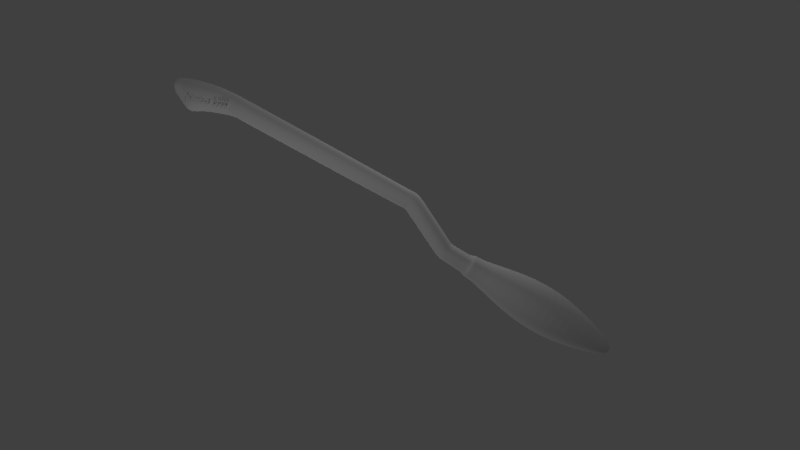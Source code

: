 # Source: Nimbus3002.blend  (saved by Blender 2.78.0; exported with 4.5.12 LTS)
import bpy
from mathutils import Matrix  # noqa: F401  (used for matrix-valued properties, if any)

bpy.ops.wm.read_factory_settings(use_empty=True)
scene = bpy.context.scene
scene.name = 'Scene'

# ---- collections
col_collection_1 = bpy.data.collections.new('Collection 1'); scene.collection.children.link(col_collection_1)

# ---- materials (node trees are filled in below, after node groups)
mat_grundmaterial = bpy.data.materials.new('Grundmaterial')
mat_grundmaterial.alpha_threshold = 0.0
mat_grundmaterial.use_transparent_shadow = False
mat_grundmaterial.roughness = 0.5
mat_grundmaterial.line_color = (0.0, 0.0, 0.0, 1.0)
mat_material_001 = bpy.data.materials.new('Material.001')
mat_material_001.alpha_threshold = 0.0
mat_material_001.use_transparent_shadow = False
mat_material_001.roughness = 0.5

# ---- material node trees

# ---- world
world_world = bpy.data.worlds.new('World'); scene.world = world_world
world_world.color = (0.05088, 0.05088, 0.05088)
world_world.use_sun_shadow = False
world_world.sun_shadow_jitter_overblur = 0.0
world_world.cycles.sampling_method = 'MANUAL'

# ---- cameras
cam_camera = bpy.data.cameras.new('Camera')
cam_camera.clip_end = 100.0
cam_camera.lens = 21.46
cam_camera.sensor_width = 32.0
cam_camera.sensor_height = 18.0
cam_camera.ortho_scale = 7.314
cam_camera.dof.focus_distance = 0.0
cam_camera.dof.aperture_fstop = 128.0

# ---- lights
light_lamp_003 = bpy.data.lights.new('Lamp.003', 'POINT')
light_lamp_003.transmission_factor = 0.0
light_lamp_003.cutoff_distance = 30.0
light_lamp_003.energy = 100.0
light_lamp_003.shadow_buffer_clip_start = 1.001
light_lamp_003.shadow_soft_size = 0.1
light_lamp_003.shadow_maximum_resolution = 0.006
light_lamp_003.use_absolute_resolution = True
light_lamp_002 = bpy.data.lights.new('Lamp.002', 'POINT')
light_lamp_002.transmission_factor = 0.0
light_lamp_002.cutoff_distance = 30.0
light_lamp_002.energy = 100.0
light_lamp_002.shadow_buffer_clip_start = 1.001
light_lamp_002.shadow_soft_size = 0.1
light_lamp_002.shadow_maximum_resolution = 0.006
light_lamp_002.use_absolute_resolution = True
light_lamp_001 = bpy.data.lights.new('Lamp.001', 'POINT')
light_lamp_001.transmission_factor = 0.0
light_lamp_001.cutoff_distance = 30.0
light_lamp_001.energy = 100.0
light_lamp_001.shadow_buffer_clip_start = 1.001
light_lamp_001.shadow_soft_size = 0.1
light_lamp_001.shadow_maximum_resolution = 0.006
light_lamp_001.use_absolute_resolution = True
light_lamp = bpy.data.lights.new('Lamp', 'POINT')
light_lamp.transmission_factor = 0.0
light_lamp.cutoff_distance = 30.0
light_lamp.energy = 100.0
light_lamp.shadow_buffer_clip_start = 1.001
light_lamp.shadow_soft_size = 0.1
light_lamp.shadow_maximum_resolution = 0.006
light_lamp.use_absolute_resolution = True

# ---- meshes
me_cube_001 = bpy.data.meshes.new('Cube.001')
me_cube_001.from_pydata([(0.1475, -0.178, 0.7837), (0.1356, -1.092, 1.262), (-0.1371, -1.091, 1.259), (-0.1484, -0.1761, 0.7818), (0.1475, -0.06839, 1.057), (0.1356, -0.9446, 1.529), (-0.1371, -0.945, 1.533), (-0.1458, -0.07011, 1.051), (-0.006401, -0.207, 0.7036), (-0.006262, -1.134, 1.191), (-0.006401, -0.03746, 1.139), (-0.006262, -0.9003, 1.62), (0.1918, -0.1222, 0.9129), (0.1764, -1.02, 1.397), (-0.1896, -1.02, 1.397), (-0.2054, -0.1222, 0.9129), (0.1476, -0.1555, 0.7793), (0.1363, -3.63, 2.643), (0.1475, -0.178, 0.7837), (-0.1484, -0.1761, 0.7818), (0.1475, -0.06839, 1.057), (-0.1458, -0.07011, 1.051), (-0.006401, -0.207, 0.7036), (-0.006401, -0.03746, 1.139), (0.1918, -0.1222, 0.9129), (-0.2054, -0.1222, 0.9129), (0.1477, -0.1356, 0.7673), (-0.1483, -0.154, 0.777), (0.1476, 0.01201, 1.022), (-0.1457, 0.009052, 1.017), (-0.006296, -0.2015, 0.7076), (-0.006296, 0.06024, 1.095), (0.1919, -0.07242, 0.8929), (-0.2053, -0.07242, 0.8929), (0.1478, -0.1048, 0.7436), (-0.1482, -0.1344, 0.7648), (0.1477, 0.05901, 0.9887), (-0.1456, 0.05546, 0.9838), (-0.00622, -0.1896, 0.7015), (-0.00622, 0.1154, 1.055), (0.192, -0.03985, 0.8705), (-0.2052, -0.03985, 0.8705), (0.1479, -0.07732, 0.7124), (-0.1481, -0.104, 0.7409), (0.1478, 0.1226, 0.9312), (-0.1455, 0.1183, 0.9269), (-0.006102, -0.1686, 0.6872), (-0.006102, 0.1888, 0.988), (0.1921, 0.00614, 0.8302), (-0.2051, 0.006141, 0.8302), (0.1769, 0.5294, -0.1935), (-0.148, -0.07684, 0.7097), (0.1479, 0.1686, 0.8749), (-0.1454, 0.1639, 0.8711), (-0.005994, -0.1468, 0.6631), (-0.005994, 0.2405, 0.9244), (0.1922, 0.04215, 0.7868), (-0.205, 0.04215, 0.7868), (0.177, 0.5768, -0.2615), (-0.171, 0.5299, -0.1962), (0.1769, 0.7753, -0.03105), (-0.1679, 0.7706, -0.03485), (-0.004067, 0.46, -0.2429), (-0.004067, 0.8472, 0.01841), (0.229, 0.6489, -0.1192), (-0.238, 0.6489, -0.1192), (0.1772, 0.6513, -0.3376), (-0.1709, 0.5778, -0.2641), (0.177, 0.7922, -0.0603), (-0.1678, 0.7882, -0.06483), (-0.003935, 0.5166, -0.3217), (-0.003935, 0.8549, 0.0004549), (0.2291, 0.6822, -0.1682), (-0.2379, 0.6822, -0.1682), (0.1773, 0.7121, -0.3822), (-0.1707, 0.6527, -0.34), (0.1772, 0.828, -0.1017), (-0.1676, 0.8248, -0.1069), (-0.003753, 0.6026, -0.4075), (-0.003753, 0.879, -0.0309), (0.2293, 0.7387, -0.2273), (-0.2377, 0.7387, -0.2273), (0.1784, 1.139, -0.6493), (-0.1705, 0.7137, -0.3844), (0.1773, 0.8673, -0.1316), (-0.1675, 0.8646, -0.137), (-0.003612, 0.6697, -0.456), (-0.003612, 0.9118, -0.05651), (0.2294, 0.7894, -0.2646), (-0.2375, 0.7894, -0.2646), (0.2239, 1.132, -0.6816), (-0.1695, 1.141, -0.6515), (0.1784, 1.294, -0.3987), (-0.1664, 1.292, -0.4041), (-0.002523, 1.097, -0.7232), (-0.002523, 1.339, -0.3236), (0.2305, 1.216, -0.5317), (-0.2365, 1.216, -0.5317), (0.2242, 1.243, -0.7495), (-0.2129, 1.134, -0.6844), (0.2239, 1.326, -0.3669), (-0.2091, 1.323, -0.3737), (-0.003314, 1.078, -0.7744), (-0.003314, 1.382, -0.2727), (0.2893, 1.229, -0.5339), (-0.2971, 1.229, -0.5339), (0.2395, 1.363, -0.8376), (-0.2127, 1.245, -0.7523), (0.2242, 1.438, -0.4348), (-0.2088, 1.434, -0.4416), (-0.003021, 1.19, -0.8423), (-0.003021, 1.493, -0.3405), (0.2896, 1.34, -0.6018), (-0.2968, 1.34, -0.6018), (0.2645, 1.481, -0.933), (-0.2267, 1.366, -0.8406), (0.2395, 1.571, -0.5016), (-0.2226, 1.568, -0.5089), (-0.00297, 1.307, -0.9366), (-0.00297, 1.631, -0.401), (0.3094, 1.467, -0.6799), (-0.3165, 1.467, -0.6799), (0.2933, 1.588, -1.025), (-0.25, 1.484, -0.9363), (0.2645, 1.711, -0.5624), (-0.2455, 1.707, -0.5704), (-0.003096, 1.419, -1.042), (-0.003096, 1.777, -0.4514), (0.3416, 1.596, -0.7591), (-0.3491, 1.596, -0.7591), (0.5648, 2.713, -1.968), (-0.277, 1.59, -1.029), (0.2933, 1.842, -0.6143), (-0.2719, 1.838, -0.6231), (-0.003321, 1.518, -1.146), (-0.003321, 1.915, -0.4912), (0.3787, 1.714, -0.8323), (-0.3868, 1.714, -0.8323), (-0.531, 2.718, -1.975), (0.5648, 3.202, -1.179), (-0.5213, 3.193, -1.196), (-0.005114, 2.58, -2.201), (-0.005114, 3.342, -0.9422), (0.729, 2.956, -1.598), (-0.7421, 2.956, -1.598), (0.1653, 4.354, -2.585), (-0.1403, 4.356, -2.587), (0.1653, 4.491, -2.365), (-0.1376, 4.488, -2.37), (0.006351, 4.317, -2.65), (0.006351, 4.53, -2.299), (0.211, 4.422, -2.482), (-0.1991, 4.422, -2.482), (0.006351, 4.422, -2.482), (0.1363, -3.598, 2.625), (-0.1376, -3.597, 2.622), (0.1363, -3.451, 2.891), (-0.1376, -3.451, 2.896), (-0.006181, -3.641, 2.553), (-0.006181, -3.407, 2.982), (0.1773, -3.527, 2.76), (-0.1904, -3.527, 2.76), (0.1223, -3.755, 2.685), (-0.1376, -3.629, 2.641), (0.1363, -3.51, 2.923), (-0.1376, -3.511, 2.927), (-0.00618, -3.666, 2.568), (-0.00618, -3.475, 3.018), (0.1773, -3.573, 2.785), (-0.1904, -3.573, 2.785), (0.1358, -4.039, 2.749), (-0.1241, -3.754, 2.683), (0.1223, -3.654, 2.994), (-0.1241, -3.655, 2.998), (-0.005883, -3.786, 2.602), (-0.005883, -3.625, 3.098), (0.1592, -3.707, 2.841), (-0.1716, -3.707, 2.841), (0.1433, -4.254, 2.786), (-0.137, -4.037, 2.746), (0.1358, -3.949, 3.117), (-0.137, -3.951, 3.122), (-0.006062, -4.067, 2.649), (-0.006063, -3.925, 3.241), (0.1767, -3.998, 2.935), (-0.1895, -3.998, 2.935), (0.1438, -4.501, 2.785), (-0.144, -4.252, 2.784), (0.1433, -4.208, 3.192), (-0.144, -4.21, 3.198), (-0.006159, -4.271, 2.676), (-0.006159, -4.199, 3.328), (0.1863, -4.235, 2.991), (-0.1994, -4.235, 2.991), (0.1108, -4.628, 2.807), (-0.1444, -4.497, 2.782), (0.1438, -4.495, 3.251), (-0.1444, -4.498, 3.257), (-0.006087, -4.507, 2.658), (-0.006087, -4.501, 3.406), (0.1869, -4.502, 3.019), (-0.1999, -4.502, 3.019), (0.1057, -4.742, 2.996), (-0.1127, -4.624, 2.805), (0.1108, -4.67, 3.272), (-0.1127, -4.674, 3.277), (-0.00545, -4.621, 2.68), (-0.00545, -4.692, 3.425), (0.1442, -4.654, 3.04), (-0.1557, -4.654, 3.04), (0.0822, -4.843, 3.109), (-0.1082, -4.74, 2.994), (0.1057, -4.77, 3.301), (-0.1082, -4.773, 3.304), (-0.005552, -4.74, 2.856), (-0.005552, -4.784, 3.402), (0.1242, -4.759, 3.149), (-0.1335, -4.759, 3.149), (-0.09156, -4.842, 3.108), (0.08441, -4.86, 3.298), (-0.08989, -4.862, 3.3), (-0.00572, -4.84, 3.057), (-0.00572, -4.869, 3.36), (0.1124, -4.855, 3.206), (-0.112, -4.853, 3.198), (-0.00572, -4.854, 3.204)], [], [(8, 9, 2, 3), (10, 7, 6, 11), (12, 4, 5, 13), (5, 11, 159, 156), (14, 6, 7, 15), (4, 12, 24, 20), (8, 3, 19, 22), (6, 14, 161, 157), (4, 10, 11, 5), (0, 1, 9, 8), (11, 6, 157, 159), (0, 8, 22, 18), (3, 15, 25, 19), (2, 14, 15, 3), (1, 13, 160, 154), (0, 12, 13, 1), (23, 20, 28, 31), (24, 18, 16, 32), (22, 19, 27, 30), (25, 21, 29, 33), (12, 0, 18, 24), (7, 10, 23, 21), (15, 7, 21, 25), (10, 4, 20, 23), (30, 27, 35, 38), (33, 29, 37, 41), (16, 30, 38, 26), (27, 33, 41, 35), (21, 23, 31, 29), (20, 24, 32, 28), (19, 25, 33, 27), (18, 22, 30, 16), (26, 38, 46, 34), (35, 41, 49, 43), (36, 40, 48, 44), (37, 39, 47, 45), (32, 16, 26, 40), (31, 28, 36, 39), (29, 31, 39, 37), (28, 32, 40, 36), (44, 48, 56, 52), (45, 47, 55, 53), (47, 44, 52, 55), (48, 34, 42, 56), (41, 37, 45, 49), (38, 35, 43, 46), (40, 26, 34, 48), (39, 36, 44, 47), (56, 42, 50, 64), (54, 51, 59, 62), (57, 53, 61, 65), (42, 54, 62, 50), (43, 49, 57, 51), (34, 46, 54, 42), (49, 45, 53, 57), (46, 43, 51, 54), (62, 59, 67, 70), (65, 61, 69, 73), (50, 62, 70, 58), (59, 65, 73, 67), (55, 52, 60, 63), (53, 55, 63, 61), (52, 56, 64, 60), (51, 57, 65, 59), (67, 73, 81, 75), (68, 72, 80, 76), (69, 71, 79, 77), (71, 68, 76, 79), (64, 50, 58, 72), (63, 60, 68, 71), (61, 63, 71, 69), (60, 64, 72, 68), (77, 79, 87, 85), (79, 76, 84, 87), (80, 66, 74, 88), (78, 75, 83, 86), (58, 70, 78, 66), (73, 69, 77, 81), (70, 67, 75, 78), (72, 58, 66, 80), (88, 74, 82, 96), (86, 83, 91, 94), (89, 85, 93, 97), (74, 86, 94, 82), (76, 80, 88, 84), (75, 81, 89, 83), (66, 78, 86, 74), (81, 77, 85, 89), (97, 93, 101, 105), (82, 94, 102, 90), (91, 97, 105, 99), (92, 96, 104, 100), (87, 84, 92, 95), (85, 87, 95, 93), (84, 88, 96, 92), (83, 89, 97, 91), (100, 104, 112, 108), (101, 103, 111, 109), (103, 100, 108, 111), (104, 90, 98, 112), (94, 91, 99, 102), (96, 82, 90, 104), (95, 92, 100, 103), (93, 95, 103, 101), (111, 108, 116, 119), (112, 98, 106, 120), (110, 107, 115, 118), (113, 109, 117, 121), (99, 105, 113, 107), (90, 102, 110, 98), (105, 101, 109, 113), (102, 99, 107, 110), (118, 115, 123, 126), (121, 117, 125, 129), (106, 118, 126, 114), (115, 121, 129, 123), (109, 111, 119, 117), (108, 112, 120, 116), (107, 113, 121, 115), (98, 110, 118, 106), (114, 126, 134, 122), (123, 129, 137, 131), (124, 128, 136, 132), (125, 127, 135, 133), (120, 106, 114, 128), (119, 116, 124, 127), (117, 119, 127, 125), (116, 120, 128, 124), (132, 136, 143, 139), (133, 135, 142, 140), (135, 132, 139, 142), (136, 122, 130, 143), (129, 125, 133, 137), (126, 123, 131, 134), (128, 114, 122, 136), (127, 124, 132, 135), (143, 130, 145, 151), (141, 138, 146, 149), (144, 140, 148, 152), (130, 141, 149, 145), (131, 137, 144, 138), (122, 134, 141, 130), (137, 133, 140, 144), (134, 131, 138, 141), (153, 149, 146, 152), (151, 145, 149, 153), (147, 151, 153, 150), (150, 153, 152, 148), (142, 139, 147, 150), (140, 142, 150, 148), (139, 143, 151, 147), (138, 144, 152, 146), (161, 155, 163, 169), (160, 156, 164, 168), (159, 157, 165, 167), (156, 159, 167, 164), (13, 5, 156, 160), (9, 1, 154, 158), (14, 2, 155, 161), (2, 9, 158, 155), (167, 165, 173, 175), (164, 167, 175, 172), (17, 168, 176, 162), (163, 166, 174, 171), (158, 154, 17, 166), (157, 161, 169, 165), (155, 158, 166, 163), (154, 160, 168, 17), (162, 176, 184, 170), (171, 174, 182, 179), (173, 177, 185, 181), (174, 162, 170, 182), (168, 164, 172, 176), (169, 163, 171, 177), (166, 17, 162, 174), (165, 169, 177, 173), (181, 185, 193, 189), (182, 170, 178, 190), (185, 179, 187, 193), (184, 180, 188, 192), (172, 175, 183, 180), (175, 173, 181, 183), (176, 172, 180, 184), (177, 171, 179, 185), (192, 188, 196, 200), (191, 189, 197, 199), (188, 191, 199, 196), (178, 192, 200, 186), (179, 182, 190, 187), (170, 184, 192, 178), (180, 183, 191, 188), (183, 181, 189, 191), (196, 199, 207, 204), (186, 200, 208, 194), (195, 198, 206, 203), (197, 201, 209, 205), (193, 187, 195, 201), (190, 178, 186, 198), (189, 193, 201, 197), (187, 190, 198, 195), (203, 206, 214, 211), (205, 209, 217, 213), (206, 194, 202, 214), (209, 203, 211, 217), (199, 197, 205, 207), (200, 196, 204, 208), (201, 195, 203, 209), (198, 186, 194, 206), (214, 202, 210, 221), (217, 211, 218, 224), (216, 212, 219, 223), (215, 213, 220, 222), (194, 208, 216, 202), (204, 207, 215, 212), (207, 205, 213, 215), (208, 204, 212, 216), (225, 222, 220, 224), (223, 219, 222, 225), (210, 223, 225, 221), (221, 225, 224, 218), (213, 217, 224, 220), (211, 214, 221, 218), (202, 216, 223, 210), (212, 215, 222, 219)])
_uv = me_cube_001.uv_layers.new(name='UVMap')
_uv.uv.foreach_set('vector', [0.4952, 0.2495, 0.3988, 0.2497, 0.3994, 0.2355, 0.4946, 0.2344, 0.4898, 0.1907, 0.4911, 0.2058, 0.3992, 0.2053, 0.399, 0.1903, 0.4744, 0.1113, 0.4704, 0.125, 0.3818, 0.1123, 0.3834, 0.09828, 0.3818, 0.1123, 0.3792, 0.1277, 0.1248, 0.0929, 0.1275, 0.07738, 0.3991, 0.2204, 0.3992, 0.2053, 0.4911, 0.2058, 0.4931, 0.2202, 0.4704, 0.125, 0.4744, 0.1113, 0.4746, 0.1113, 0.4707, 0.125, 0.4952, 0.2495, 0.4946, 0.2344, 0.4949, 0.2344, 0.4955, 0.2495, 0.3992, 0.2053, 0.3991, 0.2204, 0.1353, 0.2195, 0.1356, 0.2044, 0.4704, 0.125, 0.4671, 0.1401, 0.3792, 0.1277, 0.3818, 0.1123, 0.4776, 0.09789, 0.3855, 0.0841, 0.3872, 0.06939, 0.4806, 0.0825, 0.399, 0.1903, 0.3992, 0.2053, 0.1356, 0.2044, 0.1354, 0.1893, 0.4776, 0.09789, 0.4806, 0.0825, 0.4808, 0.08257, 0.4778, 0.09795, 0.4946, 0.2344, 0.4931, 0.2202, 0.4933, 0.2202, 0.4949, 0.2344, 0.3994, 0.2355, 0.3991, 0.2204, 0.4931, 0.2202, 0.4946, 0.2344, 0.3855, 0.0841, 0.3834, 0.09828, 0.129, 0.06338, 0.1309, 0.04919, 0.4776, 0.09789, 0.4744, 0.1113, 0.3834, 0.09828, 0.3855, 0.0841, 0.4674, 0.1402, 0.4707, 0.125, 0.478, 0.1266, 0.4768, 0.1418, 0.4746, 0.1113, 0.4778, 0.09795, 0.4798, 0.09873, 0.4792, 0.1126, 0.4955, 0.2495, 0.4949, 0.2344, 0.4969, 0.2339, 0.4961, 0.2491, 0.4933, 0.2202, 0.4913, 0.2057, 0.499, 0.2053, 0.4981, 0.2196, 0.4744, 0.1113, 0.4776, 0.09789, 0.4778, 0.09795, 0.4746, 0.1113, 0.4911, 0.2058, 0.4898, 0.1907, 0.4901, 0.1907, 0.4913, 0.2057, 0.4931, 0.2202, 0.4911, 0.2058, 0.4913, 0.2057, 0.4933, 0.2202, 0.4671, 0.1401, 0.4704, 0.125, 0.4707, 0.125, 0.4674, 0.1402, 0.4961, 0.2491, 0.4969, 0.2339, 0.4991, 0.234, 0.4973, 0.2491, 0.4981, 0.2196, 0.499, 0.2053, 0.5039, 0.2057, 0.5017, 0.2198, 0.4798, 0.09873, 0.4813, 0.08294, 0.4825, 0.08312, 0.482, 0.09902, 0.4969, 0.2339, 0.4981, 0.2196, 0.5017, 0.2198, 0.4991, 0.234, 0.4913, 0.2057, 0.4901, 0.1907, 0.4999, 0.1904, 0.499, 0.2053, 0.4707, 0.125, 0.4746, 0.1113, 0.4792, 0.1126, 0.478, 0.1266, 0.4949, 0.2344, 0.4933, 0.2202, 0.4981, 0.2196, 0.4969, 0.2339, 0.4778, 0.09795, 0.4808, 0.08257, 0.4813, 0.08294, 0.4798, 0.09873, 0.482, 0.09902, 0.4825, 0.08312, 0.4847, 0.0833, 0.4856, 0.09918, 0.4991, 0.234, 0.5017, 0.2198, 0.5072, 0.2208, 0.5028, 0.2344, 0.4829, 0.1268, 0.4828, 0.1128, 0.4883, 0.1126, 0.4902, 0.1267, 0.5039, 0.2057, 0.506, 0.191, 0.5148, 0.1926, 0.5112, 0.207, 0.4792, 0.1126, 0.4798, 0.09873, 0.482, 0.09902, 0.4828, 0.1128, 0.4768, 0.1418, 0.478, 0.1266, 0.4829, 0.1268, 0.4828, 0.1421, 0.499, 0.2053, 0.4999, 0.1904, 0.506, 0.191, 0.5039, 0.2057, 0.478, 0.1266, 0.4792, 0.1126, 0.4828, 0.1128, 0.4829, 0.1268, 0.4902, 0.1267, 0.4883, 0.1126, 0.4933, 0.1118, 0.4965, 0.1258, 0.5112, 0.207, 0.5148, 0.1926, 0.5219, 0.1946, 0.5173, 0.2087, 0.4917, 0.1419, 0.4902, 0.1267, 0.4965, 0.1258, 0.4988, 0.1411, 0.4883, 0.1126, 0.4856, 0.09918, 0.4895, 0.09882, 0.4933, 0.1118, 0.5017, 0.2198, 0.5039, 0.2057, 0.5112, 0.207, 0.5072, 0.2208, 0.4973, 0.2491, 0.4991, 0.234, 0.5028, 0.2344, 0.4996, 0.2492, 0.4828, 0.1128, 0.482, 0.09902, 0.4856, 0.09918, 0.4883, 0.1126, 0.4828, 0.1421, 0.4829, 0.1268, 0.4902, 0.1267, 0.4917, 0.1419, 0.4933, 0.1118, 0.4895, 0.09882, 0.5849, 0.07968, 0.5884, 0.09216, 0.5024, 0.2497, 0.5066, 0.2353, 0.5991, 0.2683, 0.5936, 0.2837, 0.5121, 0.2223, 0.5173, 0.2087, 0.6093, 0.2419, 0.6043, 0.2557, 0.4895, 0.09882, 0.4876, 0.08316, 0.5816, 0.06279, 0.5849, 0.07968, 0.5028, 0.2344, 0.5072, 0.2208, 0.5121, 0.2223, 0.5066, 0.2353, 0.4856, 0.09918, 0.4847, 0.0833, 0.4876, 0.08316, 0.4895, 0.09882, 0.5072, 0.2208, 0.5112, 0.207, 0.5173, 0.2087, 0.5121, 0.2223, 0.4996, 0.2492, 0.5028, 0.2344, 0.5066, 0.2353, 0.5024, 0.2497, 0.5936, 0.2837, 0.5991, 0.2683, 0.6058, 0.2707, 0.6018, 0.2863, 0.6043, 0.2557, 0.6093, 0.2419, 0.6123, 0.2431, 0.6092, 0.2575, 0.5849, 0.07968, 0.5816, 0.06279, 0.5899, 0.0613, 0.5918, 0.07821, 0.5991, 0.2683, 0.6043, 0.2557, 0.6092, 0.2575, 0.6058, 0.2707, 0.4988, 0.1411, 0.4965, 0.1258, 0.5913, 0.1064, 0.5938, 0.1245, 0.5173, 0.2087, 0.5219, 0.1946, 0.6143, 0.2255, 0.6093, 0.2419, 0.4965, 0.1258, 0.4933, 0.1118, 0.5884, 0.09216, 0.5913, 0.1064, 0.5066, 0.2353, 0.5121, 0.2223, 0.6043, 0.2557, 0.5991, 0.2683, 0.6058, 0.2707, 0.6092, 0.2575, 0.6162, 0.2592, 0.6146, 0.2728, 0.5944, 0.1057, 0.5934, 0.09096, 0.6006, 0.09025, 0.5995, 0.1051, 0.6123, 0.2431, 0.6159, 0.2262, 0.6194, 0.2272, 0.6173, 0.2444, 0.5956, 0.1241, 0.5944, 0.1057, 0.5995, 0.1051, 0.5991, 0.1237, 0.5884, 0.09216, 0.5849, 0.07968, 0.5918, 0.07821, 0.5934, 0.09096, 0.5938, 0.1245, 0.5913, 0.1064, 0.5944, 0.1057, 0.5956, 0.1241, 0.6093, 0.2419, 0.6143, 0.2255, 0.6159, 0.2262, 0.6123, 0.2431, 0.5913, 0.1064, 0.5884, 0.09216, 0.5934, 0.09096, 0.5944, 0.1057, 0.6173, 0.2444, 0.6194, 0.2272, 0.623, 0.2277, 0.6219, 0.2449, 0.5991, 0.1237, 0.5995, 0.1051, 0.6041, 0.1052, 0.6028, 0.1237, 0.6006, 0.09025, 0.6006, 0.07727, 0.6071, 0.07728, 0.6062, 0.09051, 0.6122, 0.2886, 0.6146, 0.2728, 0.6211, 0.2737, 0.6192, 0.2896, 0.5918, 0.07821, 0.5899, 0.0613, 0.6004, 0.06036, 0.6006, 0.07727, 0.6092, 0.2575, 0.6123, 0.2431, 0.6173, 0.2444, 0.6162, 0.2592, 0.6018, 0.2863, 0.6058, 0.2707, 0.6146, 0.2728, 0.6122, 0.2886, 0.5934, 0.09096, 0.5918, 0.07821, 0.6006, 0.07727, 0.6006, 0.09025, 0.6062, 0.09051, 0.6071, 0.07728, 0.6568, 0.07827, 0.6572, 0.09355, 0.6192, 0.2896, 0.6211, 0.2737, 0.6697, 0.279, 0.6645, 0.2964, 0.6218, 0.2598, 0.6219, 0.2449, 0.672, 0.246, 0.6719, 0.2629, 0.6071, 0.07728, 0.6074, 0.06024, 0.6529, 0.05897, 0.6568, 0.07827, 0.5995, 0.1051, 0.6006, 0.09025, 0.6062, 0.09051, 0.6041, 0.1052, 0.6146, 0.2728, 0.6162, 0.2592, 0.6218, 0.2598, 0.6211, 0.2737, 0.6006, 0.07727, 0.6004, 0.06036, 0.6074, 0.06024, 0.6071, 0.07728, 0.6162, 0.2592, 0.6173, 0.2444, 0.6219, 0.2449, 0.6218, 0.2598, 0.6719, 0.2629, 0.672, 0.246, 0.6771, 0.2452, 0.6781, 0.2629, 0.6568, 0.07827, 0.6529, 0.05897, 0.6565, 0.0561, 0.6616, 0.0782, 0.6697, 0.279, 0.6719, 0.2629, 0.6781, 0.2629, 0.6744, 0.2794, 0.6552, 0.1108, 0.6572, 0.09355, 0.6629, 0.09405, 0.6612, 0.1121, 0.6028, 0.1237, 0.6041, 0.1052, 0.6552, 0.1108, 0.649, 0.1302, 0.6219, 0.2449, 0.623, 0.2277, 0.6687, 0.2283, 0.672, 0.246, 0.6041, 0.1052, 0.6062, 0.09051, 0.6572, 0.09355, 0.6552, 0.1108, 0.6211, 0.2737, 0.6218, 0.2598, 0.6719, 0.2629, 0.6697, 0.279, 0.6612, 0.1121, 0.6629, 0.09405, 0.6747, 0.09424, 0.6733, 0.1137, 0.6771, 0.2452, 0.6739, 0.2242, 0.6868, 0.2226, 0.6893, 0.2448, 0.6543, 0.135, 0.6612, 0.1121, 0.6733, 0.1137, 0.668, 0.1382, 0.6629, 0.09405, 0.6616, 0.0782, 0.6734, 0.07663, 0.6747, 0.09424, 0.6645, 0.2964, 0.6697, 0.279, 0.6744, 0.2794, 0.668, 0.2996, 0.6572, 0.09355, 0.6568, 0.07827, 0.6616, 0.0782, 0.6629, 0.09405, 0.649, 0.1302, 0.6552, 0.1108, 0.6612, 0.1121, 0.6543, 0.135, 0.672, 0.246, 0.6687, 0.2283, 0.6739, 0.2242, 0.6771, 0.2452, 0.668, 0.1382, 0.6733, 0.1137, 0.6877, 0.1157, 0.6823, 0.1418, 0.6747, 0.09424, 0.6734, 0.07663, 0.6876, 0.07483, 0.6893, 0.09433, 0.6798, 0.3031, 0.6862, 0.2821, 0.7, 0.2852, 0.6931, 0.308, 0.6894, 0.2639, 0.6893, 0.2448, 0.7035, 0.2441, 0.7036, 0.2653, 0.6744, 0.2794, 0.6781, 0.2629, 0.6894, 0.2639, 0.6862, 0.2821, 0.6616, 0.0782, 0.6565, 0.0561, 0.6685, 0.05343, 0.6734, 0.07663, 0.6781, 0.2629, 0.6771, 0.2452, 0.6893, 0.2448, 0.6894, 0.2639, 0.668, 0.2996, 0.6744, 0.2794, 0.6862, 0.2821, 0.6798, 0.3031, 0.6931, 0.308, 0.7, 0.2852, 0.7143, 0.2884, 0.7065, 0.3134, 0.7036, 0.2653, 0.7035, 0.2441, 0.7182, 0.2435, 0.7183, 0.2666, 0.6876, 0.07483, 0.6823, 0.04956, 0.6964, 0.04498, 0.7024, 0.07294, 0.7, 0.2852, 0.7036, 0.2653, 0.7183, 0.2666, 0.7143, 0.2884, 0.6893, 0.2448, 0.6868, 0.2226, 0.7008, 0.2203, 0.7035, 0.2441, 0.6733, 0.1137, 0.6747, 0.09424, 0.6893, 0.09433, 0.6877, 0.1157, 0.6862, 0.2821, 0.6894, 0.2639, 0.7036, 0.2653, 0.7, 0.2852, 0.6734, 0.07663, 0.6685, 0.05343, 0.6823, 0.04956, 0.6876, 0.07483, 0.7024, 0.07294, 0.6964, 0.04498, 0.7095, 0.04038, 0.716, 0.0712, 0.7143, 0.2884, 0.7183, 0.2666, 0.732, 0.2679, 0.7275, 0.2914, 0.7027, 0.1177, 0.7043, 0.09434, 0.7182, 0.09432, 0.7163, 0.1194, 0.7182, 0.2435, 0.715, 0.2172, 0.7282, 0.214, 0.7316, 0.2429, 0.6893, 0.09433, 0.6876, 0.07483, 0.7024, 0.07294, 0.7043, 0.09434, 0.6823, 0.1418, 0.6877, 0.1157, 0.7027, 0.1177, 0.6967, 0.146, 0.7035, 0.2441, 0.7008, 0.2203, 0.715, 0.2172, 0.7182, 0.2435, 0.6877, 0.1157, 0.6893, 0.09433, 0.7043, 0.09434, 0.7027, 0.1177, 0.7163, 0.1194, 0.7182, 0.09432, 0.8446, 0.09492, 0.8441, 0.1353, 0.7316, 0.2429, 0.7282, 0.214, 0.8668, 0.1893, 0.8595, 0.238, 0.7099, 0.1502, 0.7163, 0.1194, 0.8441, 0.1353, 0.8462, 0.1891, 0.7182, 0.09432, 0.716, 0.0712, 0.8443, 0.05753, 0.8446, 0.09492, 0.7183, 0.2666, 0.7182, 0.2435, 0.7316, 0.2429, 0.732, 0.2679, 0.7065, 0.3134, 0.7143, 0.2884, 0.7275, 0.2914, 0.719, 0.3189, 0.7043, 0.09434, 0.7024, 0.07294, 0.716, 0.0712, 0.7182, 0.09432, 0.6967, 0.146, 0.7027, 0.1177, 0.7163, 0.1194, 0.7099, 0.1502, 0.8446, 0.09492, 0.8443, 0.05753, 0.9751, 0.08657, 0.9731, 0.09634, 0.851, 0.367, 0.8521, 0.3184, 0.9834, 0.3005, 0.9917, 0.3132, 0.8552, 0.2791, 0.8595, 0.238, 0.9855, 0.2806, 0.9817, 0.2905, 0.8443, 0.05753, 0.8494, 8.545e-05, 0.9858, 0.07484, 0.9751, 0.08657, 0.7275, 0.2914, 0.732, 0.2679, 0.8552, 0.2791, 0.8521, 0.3184, 0.716, 0.0712, 0.7095, 0.04038, 0.8494, 8.545e-05, 0.8443, 0.05753, 0.732, 0.2679, 0.7316, 0.2429, 0.8595, 0.238, 0.8552, 0.2791, 0.719, 0.3189, 0.7275, 0.2914, 0.8521, 0.3184, 0.851, 0.367, 0.9999, 0.2924, 0.9917, 0.3132, 0.9834, 0.3005, 0.9817, 0.2905, 0.9731, 0.09634, 0.9751, 0.08657, 0.9858, 0.07484, 0.9919, 0.09645, 0.9748, 0.1069, 0.9731, 0.09634, 0.9919, 0.09645, 0.9853, 0.1199, 0.9958, 0.2694, 0.9999, 0.2924, 0.9817, 0.2905, 0.9855, 0.2806, 0.8462, 0.1891, 0.8441, 0.1353, 0.9748, 0.1069, 0.9853, 0.1199, 0.8595, 0.238, 0.8668, 0.1893, 0.9958, 0.2694, 0.9855, 0.2806, 0.8441, 0.1353, 0.8446, 0.09492, 0.9731, 0.09634, 0.9748, 0.1069, 0.8521, 0.3184, 0.8552, 0.2791, 0.9817, 0.2905, 0.9834, 0.3005, 0.1353, 0.2195, 0.1355, 0.2346, 0.132, 0.2345, 0.1305, 0.2194, 0.129, 0.06338, 0.1275, 0.07738, 0.1215, 0.07652, 0.1243, 0.06279, 0.1354, 0.1893, 0.1356, 0.2044, 0.1293, 0.2044, 0.1282, 0.1894, 0.1275, 0.07738, 0.1248, 0.0929, 0.1179, 0.0918, 0.1215, 0.07652, 0.3834, 0.09828, 0.3818, 0.1123, 0.1275, 0.07738, 0.129, 0.06338, 0.3872, 0.06939, 0.3855, 0.0841, 0.1309, 0.04919, 0.1328, 0.03448, 0.3991, 0.2204, 0.3994, 0.2355, 0.1355, 0.2346, 0.1353, 0.2195, 0.3994, 0.2355, 0.3988, 0.2497, 0.1351, 0.249, 0.1355, 0.2346, 0.1282, 0.1894, 0.1293, 0.2044, 0.1144, 0.2041, 0.1124, 0.1895, 0.1215, 0.07652, 0.1179, 0.0918, 0.1027, 0.08949, 0.1071, 0.07478, 0.1276, 0.04879, 0.1243, 0.06279, 0.1111, 0.0599, 0.1158, 0.04492, 0.132, 0.2345, 0.1324, 0.249, 0.121, 0.2507, 0.1195, 0.2368, 0.1328, 0.03448, 0.1309, 0.04919, 0.1276, 0.04879, 0.1302, 0.03413, 0.1356, 0.2044, 0.1353, 0.2195, 0.1305, 0.2194, 0.1293, 0.2044, 0.1355, 0.2346, 0.1351, 0.249, 0.1324, 0.249, 0.132, 0.2345, 0.1309, 0.04919, 0.129, 0.06338, 0.1243, 0.06279, 0.1276, 0.04879, 0.1158, 0.04492, 0.1111, 0.0599, 0.08427, 0.05203, 0.09044, 0.03569, 0.1195, 0.2368, 0.121, 0.2507, 0.09524, 0.2578, 0.09238, 0.2425, 0.1144, 0.2041, 0.1167, 0.2204, 0.0881, 0.2246, 0.08442, 0.2065, 0.1195, 0.03103, 0.1158, 0.04492, 0.09044, 0.03569, 0.09584, 0.02071, 0.1243, 0.06279, 0.1215, 0.07652, 0.1071, 0.07478, 0.1111, 0.0599, 0.1305, 0.2194, 0.132, 0.2345, 0.1195, 0.2368, 0.1167, 0.2204, 0.1302, 0.03413, 0.1276, 0.04879, 0.1158, 0.04492, 0.1195, 0.03103, 0.1293, 0.2044, 0.1305, 0.2194, 0.1167, 0.2204, 0.1144, 0.2041, 0.08442, 0.2065, 0.0881, 0.2246, 0.06648, 0.2291, 0.06021, 0.2109, 0.09584, 0.02071, 0.09044, 0.03569, 0.07228, 0.02835, 0.07892, 0.01299, 0.0881, 0.2246, 0.09238, 0.2425, 0.07278, 0.2474, 0.06648, 0.2291, 0.08427, 0.05203, 0.07867, 0.06833, 0.05615, 0.06084, 0.06415, 0.04472, 0.1071, 0.07478, 0.1027, 0.08949, 0.07271, 0.08447, 0.07867, 0.06833, 0.1124, 0.1895, 0.1144, 0.2041, 0.08442, 0.2065, 0.08115, 0.1902, 0.1111, 0.0599, 0.1071, 0.07478, 0.07867, 0.06833, 0.08427, 0.05203, 0.1167, 0.2204, 0.1195, 0.2368, 0.09238, 0.2425, 0.0881, 0.2246, 0.06415, 0.04472, 0.05615, 0.06084, 0.03345, 0.05068, 0.04411, 0.03465, 0.05439, 0.1943, 0.06021, 0.2109, 0.03531, 0.2179, 0.02626, 0.2021, 0.05615, 0.06084, 0.04754, 0.07673, 0.02158, 0.06518, 0.03345, 0.05068, 0.07228, 0.02835, 0.06415, 0.04472, 0.04411, 0.03465, 0.05424, 0.01823, 0.09238, 0.2425, 0.09524, 0.2578, 0.07681, 0.2632, 0.07278, 0.2474, 0.09044, 0.03569, 0.08427, 0.05203, 0.06415, 0.04472, 0.07228, 0.02835, 0.07867, 0.06833, 0.07271, 0.08447, 0.04754, 0.07673, 0.05615, 0.06084, 0.08115, 0.1902, 0.08442, 0.2065, 0.06021, 0.2109, 0.05439, 0.1943, 0.03345, 0.05068, 0.02158, 0.06518, 0.007562, 0.05474, 0.02038, 0.04392, 0.05424, 0.01823, 0.04411, 0.03465, 0.03241, 0.02906, 0.04431, 0.0138, 0.05274, 0.2552, 0.05627, 0.2712, 0.04547, 0.2726, 0.0418, 0.2582, 0.03531, 0.2179, 0.0445, 0.2364, 0.03161, 0.2403, 0.02083, 0.2229, 0.06648, 0.2291, 0.07278, 0.2474, 0.05274, 0.2552, 0.0445, 0.2364, 0.07892, 0.01299, 0.07228, 0.02835, 0.05424, 0.01823, 0.06022, 0.002656, 0.06021, 0.2109, 0.06648, 0.2291, 0.0445, 0.2364, 0.03531, 0.2179, 0.07278, 0.2474, 0.07681, 0.2632, 0.05627, 0.2712, 0.05274, 0.2552, 0.0418, 0.2582, 0.04547, 0.2726, 0.02788, 0.2634, 0.02566, 0.2478, 0.02083, 0.2229, 0.03161, 0.2403, 0.01971, 0.2357, 0.01281, 0.2254, 0.05003, 8.545e-05, 0.04431, 0.0138, 0.02775, 0.02142, 0.03185, 0.00633, 0.03161, 0.2403, 0.0418, 0.2582, 0.02566, 0.2478, 0.01971, 0.2357, 0.02626, 0.2021, 0.03531, 0.2179, 0.02083, 0.2229, 0.01041, 0.2103, 0.04411, 0.03465, 0.03345, 0.05068, 0.02038, 0.04392, 0.03241, 0.02906, 0.0445, 0.2364, 0.05274, 0.2552, 0.0418, 0.2582, 0.03161, 0.2403, 0.06022, 0.002656, 0.05424, 0.01823, 0.04431, 0.0138, 0.05003, 8.545e-05, 0.03185, 0.00633, 0.02775, 0.02142, 0.01584, 0.02532, 0.01436, 0.01677, 0.01971, 0.2357, 0.02566, 0.2478, 0.01409, 0.2417, 0.01147, 0.2352, 0.02051, 0.03179, 0.01303, 0.0404, 0.008029, 0.03606, 0.01252, 0.0317, 0.004433, 0.2168, 0.01281, 0.2254, 0.00728, 0.2294, 8.545e-05, 0.2245, 0.04431, 0.0138, 0.03241, 0.02906, 0.02051, 0.03179, 0.02775, 0.02142, 0.02038, 0.04392, 0.007562, 0.05474, 0.002754, 0.04747, 0.01303, 0.0404, 0.01041, 0.2103, 0.02083, 0.2229, 0.01281, 0.2254, 0.004433, 0.2168, 0.03241, 0.02906, 0.02038, 0.04392, 0.01303, 0.0404, 0.02051, 0.03179, 0.003038, 0.2389, 8.545e-05, 0.2245, 0.00728, 0.2294, 0.01147, 0.2352, 0.01252, 0.0317, 0.008029, 0.03606, 8.545e-05, 0.03924, 0.004947, 0.02628, 0.01584, 0.02532, 0.01252, 0.0317, 0.004947, 0.02628, 0.01436, 0.01677, 0.0114, 0.2501, 0.003038, 0.2389, 0.01147, 0.2352, 0.01409, 0.2417, 0.01281, 0.2254, 0.01971, 0.2357, 0.01147, 0.2352, 0.00728, 0.2294, 0.02566, 0.2478, 0.02788, 0.2634, 0.0114, 0.2501, 0.01409, 0.2417, 0.02775, 0.02142, 0.02051, 0.03179, 0.01252, 0.0317, 0.01584, 0.02532, 0.01303, 0.0404, 0.002754, 0.04747, 8.545e-05, 0.03924, 0.008029, 0.03606])
me_cube_001.materials.append(mat_grundmaterial)
me_cube_001.materials.append(mat_material_001)
me_cube_001.use_remesh_preserve_volume = False
me_cube_001.use_remesh_preserve_attributes = False
me_cube_001.use_mirror_vertex_groups = False
me_cube_001.update()

# ---- curves / text
txt_text = bpy.data.curves.new('Text', 'FONT')
txt_text.dimensions = '2D'
txt_text.body = 'Nimbus 3000'
txt_text.use_path_clamp = True
txt_text.bevel_resolution = 0

# ---- objects
ob_lamp_003 = bpy.data.objects.new('Lamp.003', light_lamp_003)
ob_lamp_002 = bpy.data.objects.new('Lamp.002', light_lamp_002)
ob_lamp_001 = bpy.data.objects.new('Lamp.001', light_lamp_001)
ob_lamp = bpy.data.objects.new('Lamp', light_lamp)
ob_camera = bpy.data.objects.new('Camera', cam_camera)
ob_cube_001 = bpy.data.objects.new('Cube.001', me_cube_001)
ob_text = bpy.data.objects.new('Text', txt_text)

# ---- transforms, parenting, visibility, modifiers, constraints
ob_lamp_003.location = (2.78, -4.596, -1.833)
ob_lamp_003.rotation_euler = (0.6503, 0.05522, 1.866)
ob_lamp_003.lock_rotations_4d = False
ob_lamp_003.empty_display_type = 'ARROWS'
ob_lamp_003.color = (0.0, 0.0, 0.0, 0.0)
ob_lamp_003.lineart.crease_threshold = 0.0
ob_lamp_002.location = (-2.893, 2.255, -10.96)
ob_lamp_002.rotation_euler = (0.6503, 0.05522, 1.866)
ob_lamp_002.lock_rotations_4d = False
ob_lamp_002.empty_display_type = 'ARROWS'
ob_lamp_002.color = (0.0, 0.0, 0.0, 0.0)
ob_lamp_002.lineart.crease_threshold = 0.0
ob_lamp_001.location = (-2.855, 1.955, 3.813)
ob_lamp_001.rotation_euler = (0.6503, 0.05522, 1.866)
ob_lamp_001.lock_rotations_4d = False
ob_lamp_001.empty_display_type = 'ARROWS'
ob_lamp_001.color = (0.0, 0.0, 0.0, 0.0)
ob_lamp_001.lineart.crease_threshold = 0.0
ob_lamp.location = (4.076, 1.005, 5.904)
ob_lamp.rotation_euler = (0.6503, 0.05522, 1.866)
ob_lamp.lock_rotations_4d = False
ob_lamp.empty_display_type = 'ARROWS'
ob_lamp.color = (0.0, 0.0, 0.0, 0.0)
ob_lamp.lineart.crease_threshold = 0.0
ob_camera.location = (11.17, 0.02299, 3.058)
ob_camera.rotation_euler = (1.333, -0.005843, 1.597)
ob_camera.lock_rotations_4d = False
ob_camera.empty_display_type = 'ARROWS'
ob_camera.color = (0.0, 0.0, 0.0, 0.0)
ob_camera.display_type = 'WIRE'
ob_camera.lineart.crease_threshold = 0.0
ob_cube_001.location = (0.0, 0.0, 0.0)
ob_cube_001.lock_rotations_4d = False
ob_cube_001.empty_display_type = 'ARROWS'
ob_cube_001.lineart.crease_threshold = 0.0
_m = ob_cube_001.modifiers.new('Subsurf', 'SUBSURF')
_m.uv_smooth = 'PRESERVE_CORNERS'
_m.levels = 2
_m.render_levels = 3
_m.show_only_control_edges = False
ob_text.location = (0.1822, -4.581, 2.942)
ob_text.rotation_euler = (1.571, 0.1645, 1.571)
ob_text.scale = (0.1579, 0.1579, 0.1579)
ob_text.lineart.crease_threshold = 0.0
_m = ob_text.modifiers.new('Solidify', 'SOLIDIFY')
_m.thickness = 0.317
_m.nonmanifold_thickness_mode = 'FIXED'
_m.nonmanifold_merge_threshold = 0.0003

# ---- collection membership
col_collection_1.objects.link(ob_lamp_003)
col_collection_1.objects.link(ob_lamp_002)
col_collection_1.objects.link(ob_lamp_001)
col_collection_1.objects.link(ob_lamp)
col_collection_1.objects.link(ob_camera)
col_collection_1.objects.link(ob_cube_001)
col_collection_1.objects.link(ob_text)

# ---- scene / render settings (as saved in the file)
scene.camera = ob_camera
scene.frame_start = 1; scene.frame_end = 250; scene.frame_set(1)
scene.render.engine = 'BLENDER_EEVEE_NEXT'
scene.render.dither_intensity = 0.0
scene.render.film_transparent = True
scene.cycles.use_denoising = False
scene.cycles.samples = 128
scene.cycles.sampling_pattern = 'TABULATED_SOBOL'
scene.cycles.light_sampling_threshold = 0.0
scene.cycles.use_adaptive_sampling = False
scene.cycles.use_light_tree = False
scene.cycles.blur_glossy = 0.0
scene.cycles.sample_clamp_indirect = 0.0
scene.view_settings.view_transform = 'Standard'
bpy.context.view_layer.update()
